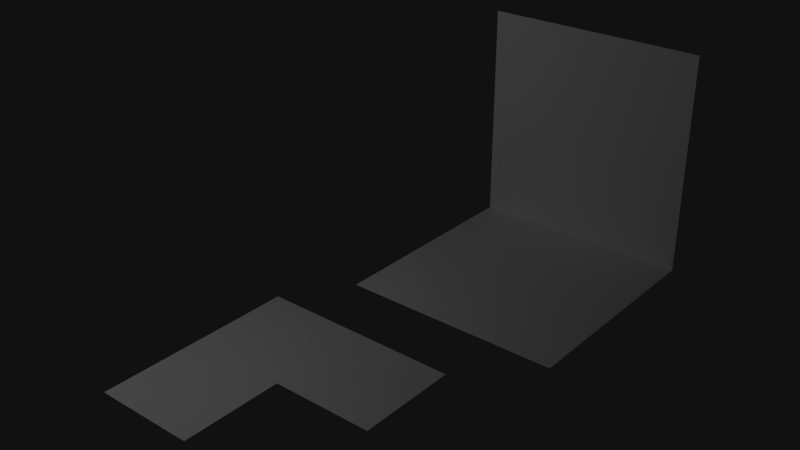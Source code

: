 # Source: Example.blend  (saved by Blender 2.71.0; exported with 4.5.12 LTS)
import bpy
from mathutils import Matrix  # noqa: F401  (used for matrix-valued properties, if any)

bpy.ops.wm.read_factory_settings(use_empty=True)
scene = bpy.context.scene
scene.name = 'IdentifyFaces'

# ---- collections
col_collection_1_002 = bpy.data.collections.new('Collection 1.002'); scene.collection.children.link(col_collection_1_002)

# ---- materials (node trees are filled in below, after node groups)
mat_vertex_colored = bpy.data.materials.new('Vertex Colored')
mat_vertex_colored.alpha_threshold = 0.0
mat_vertex_colored.use_transparent_shadow = False
mat_vertex_colored.diffuse_color = (1.0, 1.0, 1.0, 1.0)
mat_vertex_colored.roughness = 0.5
mat_vertex_colored.line_color = (0.0, 0.0, 0.0, 1.0)

# ---- material node trees

# ---- world
world_world = bpy.data.worlds.new('World'); scene.world = world_world
world_world.color = (0.005605, 0.005605, 0.005605)
world_world.use_sun_shadow = False
world_world.sun_shadow_jitter_overblur = 0.0
world_world.cycles.sampling_method = 'MANUAL'
world_world.cycles.sample_map_resolution = 256

# ---- lights
light_point_004 = bpy.data.lights.new('Point.004', 'POINT')
light_point_004.transmission_factor = 0.0
light_point_004.energy = 100.0
light_point_004.shadow_buffer_clip_start = 0.5
light_point_004.shadow_soft_size = 0.1
light_point_004.shadow_maximum_resolution = 0.006
light_point_004.use_absolute_resolution = True
light_point_004.cycles.use_multiple_importance_sampling = False

# ---- meshes
me_cube_006 = bpy.data.meshes.new('Cube.006')
me_cube_006.from_pydata([(-1.0, 1.0, 0.0), (-1.0, -1.0, 0.0), (1.0, 1.0, 0.0), (1.0, -1.0, 0.0), (1.0, 3.0, 0.0), (1.0, 1.0, 0.0), (3.0, 3.0, 0.0), (3.0, 1.0, 0.0), (1.0, 1.0, 0.0), (1.0, 3.0, 0.0), (-1.0, 1.0, 0.0), (-1.0, 3.0, 0.0), (1.0, 5.0, 1.0), (1.0, 3.0, 1.0), (3.0, 5.0, 1.0), (3.0, 3.0, 1.0), (3.0, 5.0, 1.0), (3.0, 3.0, 1.0), (5.0, 5.0, 1.0), (5.0, 3.0, 1.0), (3.0, 7.0, 1.0), (3.0, 5.0, 1.0), (5.0, 7.0, 1.0), (5.0, 5.0, 1.0), (1.0, 7.0, 1.0), (1.0, 5.0, 1.0), (3.0, 7.0, 1.0), (3.0, 5.0, 1.0), (3.0, 7.0, 3.0), (3.0, 7.0, 1.0), (5.0, 7.0, 3.0), (5.0, 7.0, 1.0), (1.0, 7.0, 3.0), (1.0, 7.0, 1.0), (3.0, 7.0, 3.0), (3.0, 7.0, 1.0), (3.0, 7.0, 5.0), (3.0, 7.0, 3.0), (5.0, 7.0, 5.0), (5.0, 7.0, 3.0), (1.0, 7.0, 5.0), (1.0, 7.0, 3.0), (3.0, 7.0, 5.0), (3.0, 7.0, 3.0)], [], [(0, 1, 3, 2), (4, 5, 7, 6), (11, 10, 8, 9), (12, 13, 15, 14), (16, 17, 19, 18), (20, 21, 23, 22), (24, 25, 27, 26), (28, 29, 31, 30), (32, 33, 35, 34), (36, 37, 39, 38), (40, 41, 43, 42)])
_ca = me_cube_006.color_attributes.new('Col', 'BYTE_COLOR', 'CORNER')
_ca.data.foreach_set('color', [1.0, 1.0, 1.0, 1.0, 1.0, 1.0, 1.0, 1.0, 1.0, 1.0, 1.0, 1.0, 1.0, 1.0, 1.0, 1.0, 1.0, 1.0, 1.0, 1.0, 1.0, 1.0, 1.0, 1.0, 1.0, 1.0, 1.0, 1.0, 1.0, 1.0, 1.0, 1.0, 1.0, 1.0, 1.0, 1.0, 1.0, 1.0, 1.0, 1.0, 1.0, 1.0, 1.0, 1.0, 1.0, 1.0, 1.0, 1.0, 1.0, 1.0, 1.0, 1.0, 1.0, 1.0, 1.0, 1.0, 1.0, 1.0, 1.0, 1.0, 1.0, 1.0, 1.0, 1.0, 1.0, 1.0, 1.0, 1.0, 1.0, 1.0, 1.0, 1.0, 1.0, 1.0, 1.0, 1.0, 1.0, 1.0, 1.0, 1.0, 1.0, 1.0, 1.0, 1.0, 1.0, 1.0, 1.0, 1.0, 1.0, 1.0, 1.0, 1.0, 1.0, 1.0, 1.0, 1.0, 1.0, 1.0, 1.0, 1.0, 1.0, 1.0, 1.0, 1.0, 1.0, 1.0, 1.0, 1.0, 1.0, 1.0, 1.0, 1.0, 1.0, 1.0, 1.0, 1.0, 1.0, 1.0, 1.0, 1.0, 1.0, 1.0, 1.0, 1.0, 1.0, 1.0, 1.0, 1.0, 1.0, 1.0, 1.0, 1.0, 1.0, 1.0, 1.0, 1.0, 1.0, 1.0, 1.0, 1.0, 1.0, 1.0, 1.0, 1.0, 1.0, 1.0, 1.0, 1.0, 1.0, 1.0, 1.0, 1.0, 1.0, 1.0, 1.0, 1.0, 1.0, 1.0, 1.0, 1.0, 1.0, 1.0, 1.0, 1.0, 1.0, 1.0, 1.0, 1.0, 1.0, 1.0, 1.0, 1.0, 1.0, 1.0, 1.0, 1.0])
me_cube_006.materials.append(mat_vertex_colored)
me_cube_006.use_remesh_preserve_volume = False
me_cube_006.use_remesh_preserve_attributes = False
me_cube_006.use_mirror_vertex_groups = False
me_cube_006.update()

# ---- objects
ob_point_005 = bpy.data.objects.new('Point.005', light_point_004)
ob_cube_028 = bpy.data.objects.new('Cube.028', me_cube_006)

# ---- transforms, parenting, visibility, modifiers, constraints
ob_point_005.location = (-1.0, -1.0, 7.0)
ob_point_005.lineart.crease_threshold = 0.0
ob_cube_028.location = (0.0, 0.0, 0.0)
ob_cube_028.lineart.crease_threshold = 0.0
_vg = ob_cube_028.vertex_groups.new(name='Group')

# ---- collection membership
col_collection_1_002.objects.link(ob_point_005)
col_collection_1_002.objects.link(ob_cube_028)

# ---- scene / render settings (as saved in the file)
scene.frame_start = 1; scene.frame_end = 250; scene.frame_set(2)
scene.render.engine = 'BLENDER_EEVEE_NEXT'
scene.render.image_settings.color_mode = 'RGB'
scene.render.image_settings.compression = 90
scene.render.resolution_percentage = 50
scene.render.dither_intensity = 0.0
scene.cycles.use_denoising = False
scene.cycles.samples = 10
scene.cycles.sampling_pattern = 'TABULATED_SOBOL'
scene.cycles.light_sampling_threshold = 0.0
scene.cycles.use_adaptive_sampling = False
scene.cycles.use_light_tree = False
scene.cycles.blur_glossy = 0.0
scene.cycles.volume_bounces = 1
scene.cycles.pixel_filter_type = 'GAUSSIAN'
scene.cycles.sample_clamp_indirect = 0.0
scene.view_settings.view_transform = 'Standard'
bpy.context.view_layer.update()

# ---- added for rendering (the .blend has no active camera): camera
cam_auto = bpy.data.cameras.new('AutoCamera')
cam_auto.lens = 50.0
cam_auto.sensor_width = 36.0
cam_auto.clip_end = 1000.0
ob_auto_camera = bpy.data.objects.new('AutoCamera', cam_auto)
scene.collection.objects.link(ob_auto_camera)
ob_auto_camera.location = (12.3443, -9.41319, 10.7755)
ob_auto_camera.rotation_euler = (1.09748, -7.21219e-08, 0.694738)
scene.camera = ob_auto_camera
bpy.context.view_layer.update()
